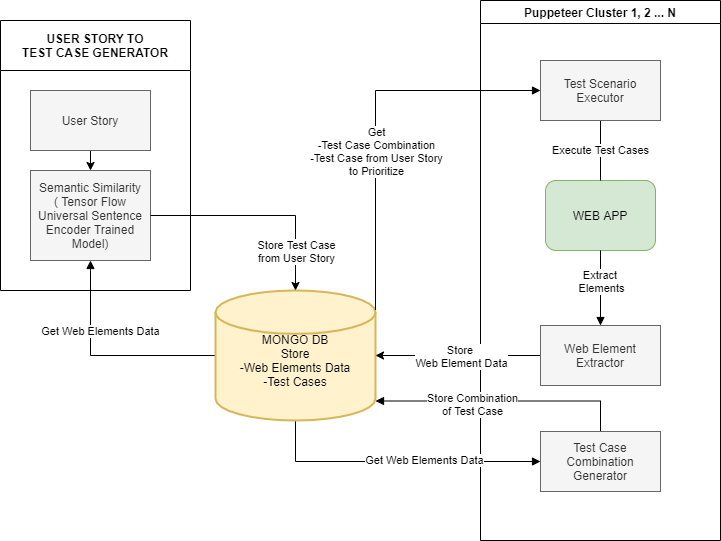

The diagram above was exported from draw.io. Its source (the exported page's mxGraphModel, read from the mxfile embedded in the PNG):
<mxGraphModel dx="1422" dy="794" grid="1" gridSize="10" guides="1" tooltips="1" connect="1" arrows="1" fold="1" page="1" pageScale="1" pageWidth="850" pageHeight="1100" math="0" shadow="0">
  <root>
    <mxCell id="0" />
    <mxCell id="1" parent="0" />
    <mxCell id="z2hgiwuQ1iGfsJLJlfLl-9" value="Puppeteer Cluster 1, 2 ... N" style="swimlane;" parent="1" vertex="1">
      <mxGeometry x="510" y="200" width="240" height="540" as="geometry" />
    </mxCell>
    <mxCell id="o9YE_WPDIZHrQjR94NuD-7" value="WEB APP" style="rounded=1;whiteSpace=wrap;html=1;fillColor=#d5e8d4;strokeColor=#82b366;" parent="z2hgiwuQ1iGfsJLJlfLl-9" vertex="1">
      <mxGeometry x="65" y="180" width="110" height="70" as="geometry" />
    </mxCell>
    <mxCell id="z2hgiwuQ1iGfsJLJlfLl-15" value="Execute Test Cases" style="edgeStyle=orthogonalEdgeStyle;rounded=0;orthogonalLoop=1;jettySize=auto;html=1;exitX=0.5;exitY=1;exitDx=0;exitDy=0;entryX=0.5;entryY=0;entryDx=0;entryDy=0;startArrow=none;startFill=0;endArrow=none;endFill=0;" parent="z2hgiwuQ1iGfsJLJlfLl-9" source="z2hgiwuQ1iGfsJLJlfLl-14" target="o9YE_WPDIZHrQjR94NuD-7" edge="1">
      <mxGeometry relative="1" as="geometry" />
    </mxCell>
    <mxCell id="z2hgiwuQ1iGfsJLJlfLl-14" value="Test Scenario&lt;br&gt;Executor" style="whiteSpace=wrap;html=1;fillColor=#f5f5f5;strokeColor=#666666;fontColor=#333333;" parent="z2hgiwuQ1iGfsJLJlfLl-9" vertex="1">
      <mxGeometry x="60" y="60" width="120" height="60" as="geometry" />
    </mxCell>
    <mxCell id="o9YE_WPDIZHrQjR94NuD-6" value="USER STORY TO &#10;TEST CASE GENERATOR" style="swimlane;startSize=50;" parent="1" vertex="1">
      <mxGeometry x="30" y="220" width="190" height="270" as="geometry" />
    </mxCell>
    <mxCell id="o9YE_WPDIZHrQjR94NuD-12" value="Semantic Similarity&lt;br&gt;( Tensor Flow Universal Sentence Encoder Trained Model)" style="whiteSpace=wrap;html=1;fillColor=#f5f5f5;strokeColor=#666666;fontColor=#333333;" parent="o9YE_WPDIZHrQjR94NuD-6" vertex="1">
      <mxGeometry x="30" y="150" width="120" height="90" as="geometry" />
    </mxCell>
    <mxCell id="o9YE_WPDIZHrQjR94NuD-23" style="edgeStyle=orthogonalEdgeStyle;rounded=0;orthogonalLoop=1;jettySize=auto;html=1;exitX=0.5;exitY=1;exitDx=0;exitDy=0;entryX=0.5;entryY=0;entryDx=0;entryDy=0;startArrow=none;startFill=0;" parent="o9YE_WPDIZHrQjR94NuD-6" source="o9YE_WPDIZHrQjR94NuD-13" target="o9YE_WPDIZHrQjR94NuD-12" edge="1">
      <mxGeometry relative="1" as="geometry" />
    </mxCell>
    <mxCell id="o9YE_WPDIZHrQjR94NuD-13" value="User Story" style="whiteSpace=wrap;html=1;fillColor=#f5f5f5;strokeColor=#666666;fontColor=#333333;" parent="o9YE_WPDIZHrQjR94NuD-6" vertex="1">
      <mxGeometry x="30" y="70" width="120" height="60" as="geometry" />
    </mxCell>
    <mxCell id="o9YE_WPDIZHrQjR94NuD-17" style="edgeStyle=orthogonalEdgeStyle;rounded=0;orthogonalLoop=1;jettySize=auto;html=1;exitX=0;exitY=0.5;exitDx=0;exitDy=0;exitPerimeter=0;entryX=0.5;entryY=1;entryDx=0;entryDy=0;startArrow=none;startFill=0;endArrow=block;endFill=1;" parent="1" source="o9YE_WPDIZHrQjR94NuD-9" target="o9YE_WPDIZHrQjR94NuD-12" edge="1">
      <mxGeometry relative="1" as="geometry" />
    </mxCell>
    <mxCell id="o9YE_WPDIZHrQjR94NuD-18" value="Get Web Elements Data" style="edgeLabel;html=1;align=center;verticalAlign=middle;resizable=0;points=[];" parent="o9YE_WPDIZHrQjR94NuD-17" vertex="1" connectable="0">
      <mxGeometry x="-0.125" y="-1" relative="1" as="geometry">
        <mxPoint x="-20" y="-24" as="offset" />
      </mxGeometry>
    </mxCell>
    <mxCell id="z2hgiwuQ1iGfsJLJlfLl-10" style="edgeStyle=orthogonalEdgeStyle;rounded=0;orthogonalLoop=1;jettySize=auto;html=1;exitX=0.5;exitY=1;exitDx=0;exitDy=0;exitPerimeter=0;entryX=0;entryY=0.5;entryDx=0;entryDy=0;startArrow=none;startFill=0;endArrow=block;endFill=1;" parent="1" source="o9YE_WPDIZHrQjR94NuD-9" target="z2hgiwuQ1iGfsJLJlfLl-6" edge="1">
      <mxGeometry relative="1" as="geometry" />
    </mxCell>
    <mxCell id="z2hgiwuQ1iGfsJLJlfLl-11" value="Get Web Elements Data" style="edgeLabel;html=1;align=center;verticalAlign=middle;resizable=0;points=[];" parent="z2hgiwuQ1iGfsJLJlfLl-10" vertex="1" connectable="0">
      <mxGeometry x="0.1749" y="2" relative="1" as="geometry">
        <mxPoint x="1" as="offset" />
      </mxGeometry>
    </mxCell>
    <mxCell id="o9YE_WPDIZHrQjR94NuD-9" value="&lt;div&gt;&lt;span&gt;MONGO DB&lt;/span&gt;&lt;/div&gt;&lt;div&gt;&lt;span&gt;Store&lt;/span&gt;&lt;/div&gt;&lt;div&gt;&lt;span&gt;-Web Elements Data&lt;/span&gt;&lt;/div&gt;&lt;div&gt;&lt;span&gt;-Test Cases&lt;/span&gt;&lt;/div&gt;" style="strokeWidth=2;html=1;shape=mxgraph.flowchart.database;whiteSpace=wrap;fillColor=#fff2cc;strokeColor=#d6b656;align=center;spacingTop=10;" parent="1" vertex="1">
      <mxGeometry x="245" y="490" width="160" height="130" as="geometry" />
    </mxCell>
    <mxCell id="o9YE_WPDIZHrQjR94NuD-20" style="edgeStyle=orthogonalEdgeStyle;rounded=0;orthogonalLoop=1;jettySize=auto;html=1;exitX=0;exitY=0.5;exitDx=0;exitDy=0;entryX=1;entryY=0.5;entryDx=0;entryDy=0;entryPerimeter=0;startArrow=none;startFill=0;" parent="1" source="o9YE_WPDIZHrQjR94NuD-10" target="o9YE_WPDIZHrQjR94NuD-9" edge="1">
      <mxGeometry relative="1" as="geometry" />
    </mxCell>
    <mxCell id="o9YE_WPDIZHrQjR94NuD-21" value="Store &lt;br&gt;Web Element Data" style="edgeLabel;html=1;align=center;verticalAlign=middle;resizable=0;points=[];" parent="o9YE_WPDIZHrQjR94NuD-20" vertex="1" connectable="0">
      <mxGeometry x="-0.0452" y="1" relative="1" as="geometry">
        <mxPoint x="-1" y="-1" as="offset" />
      </mxGeometry>
    </mxCell>
    <mxCell id="o9YE_WPDIZHrQjR94NuD-24" style="edgeStyle=orthogonalEdgeStyle;rounded=0;orthogonalLoop=1;jettySize=auto;html=1;exitX=0.5;exitY=0;exitDx=0;exitDy=0;startArrow=block;startFill=1;entryX=0.5;entryY=1;entryDx=0;entryDy=0;endArrow=none;endFill=0;" parent="1" source="o9YE_WPDIZHrQjR94NuD-10" target="o9YE_WPDIZHrQjR94NuD-7" edge="1">
      <mxGeometry relative="1" as="geometry">
        <mxPoint x="740" y="390" as="targetPoint" />
      </mxGeometry>
    </mxCell>
    <mxCell id="o9YE_WPDIZHrQjR94NuD-29" value="Extract &lt;br&gt;Elements" style="edgeLabel;html=1;align=center;verticalAlign=middle;resizable=0;points=[];" parent="o9YE_WPDIZHrQjR94NuD-24" vertex="1" connectable="0">
      <mxGeometry x="0.2762" y="2" relative="1" as="geometry">
        <mxPoint x="2" y="3" as="offset" />
      </mxGeometry>
    </mxCell>
    <mxCell id="o9YE_WPDIZHrQjR94NuD-25" style="edgeStyle=orthogonalEdgeStyle;rounded=0;orthogonalLoop=1;jettySize=auto;html=1;exitX=1;exitY=0.5;exitDx=0;exitDy=0;entryX=0.5;entryY=0;entryDx=0;entryDy=0;startArrow=none;startFill=0;entryPerimeter=0;" parent="1" source="o9YE_WPDIZHrQjR94NuD-12" target="o9YE_WPDIZHrQjR94NuD-9" edge="1">
      <mxGeometry relative="1" as="geometry" />
    </mxCell>
    <mxCell id="o9YE_WPDIZHrQjR94NuD-26" value="Store Test Case&lt;br&gt;from User Story" style="edgeLabel;html=1;align=center;verticalAlign=middle;resizable=0;points=[];" parent="o9YE_WPDIZHrQjR94NuD-25" vertex="1" connectable="0">
      <mxGeometry x="0.5896" y="3" relative="1" as="geometry">
        <mxPoint x="-3" y="5" as="offset" />
      </mxGeometry>
    </mxCell>
    <mxCell id="z2hgiwuQ1iGfsJLJlfLl-1" style="edgeStyle=orthogonalEdgeStyle;rounded=0;orthogonalLoop=1;jettySize=auto;html=1;exitX=0;exitY=0.5;exitDx=0;exitDy=0;entryX=1;entryY=0.15;entryDx=0;entryDy=0;entryPerimeter=0;startArrow=block;startFill=1;endArrow=none;endFill=0;" parent="1" source="z2hgiwuQ1iGfsJLJlfLl-14" target="o9YE_WPDIZHrQjR94NuD-9" edge="1">
      <mxGeometry relative="1" as="geometry">
        <Array as="points">
          <mxPoint x="405" y="290" />
        </Array>
      </mxGeometry>
    </mxCell>
    <mxCell id="z2hgiwuQ1iGfsJLJlfLl-2" value="Get&lt;br&gt;-Test Case Combination&lt;br&gt;-Test Case from User Story&lt;br&gt;to Prioritize" style="edgeLabel;html=1;align=center;verticalAlign=middle;resizable=0;points=[];" parent="z2hgiwuQ1iGfsJLJlfLl-1" vertex="1" connectable="0">
      <mxGeometry x="-0.1339" y="1" relative="1" as="geometry">
        <mxPoint x="-1" y="58" as="offset" />
      </mxGeometry>
    </mxCell>
    <mxCell id="o9YE_WPDIZHrQjR94NuD-10" value="Web Element Extractor" style="whiteSpace=wrap;html=1;fillColor=#f5f5f5;strokeColor=#666666;fontColor=#333333;" parent="1" vertex="1">
      <mxGeometry x="570" y="525" width="120" height="60" as="geometry" />
    </mxCell>
    <mxCell id="z2hgiwuQ1iGfsJLJlfLl-7" style="edgeStyle=orthogonalEdgeStyle;rounded=0;orthogonalLoop=1;jettySize=auto;html=1;exitX=0.5;exitY=0;exitDx=0;exitDy=0;entryX=1;entryY=0.85;entryDx=0;entryDy=0;entryPerimeter=0;startArrow=none;startFill=0;endArrow=block;endFill=1;" parent="1" source="z2hgiwuQ1iGfsJLJlfLl-6" target="o9YE_WPDIZHrQjR94NuD-9" edge="1">
      <mxGeometry relative="1" as="geometry" />
    </mxCell>
    <mxCell id="z2hgiwuQ1iGfsJLJlfLl-8" value="Store Combination&lt;br&gt;of Test Case" style="edgeLabel;html=1;align=center;verticalAlign=middle;resizable=0;points=[];" parent="z2hgiwuQ1iGfsJLJlfLl-7" vertex="1" connectable="0">
      <mxGeometry x="0.0237" y="3" relative="1" as="geometry">
        <mxPoint x="-28.5" as="offset" />
      </mxGeometry>
    </mxCell>
    <mxCell id="z2hgiwuQ1iGfsJLJlfLl-6" value="Test Case Combination&lt;br&gt;Generator" style="whiteSpace=wrap;html=1;fillColor=#f5f5f5;strokeColor=#666666;fontColor=#333333;" parent="1" vertex="1">
      <mxGeometry x="570" y="631" width="120" height="60" as="geometry" />
    </mxCell>
  </root>
</mxGraphModel>